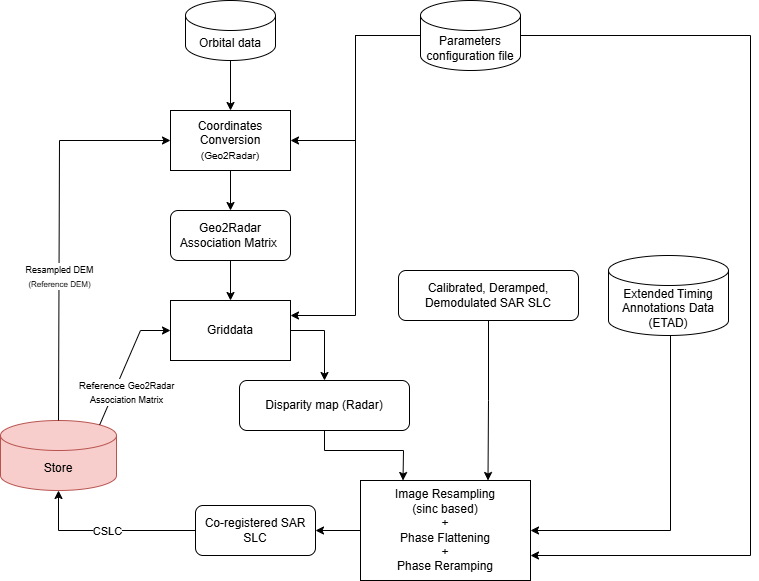

The diagram above was exported from draw.io. Its source (the exported page's mxGraphModel, read from the mxfile embedded in the PNG):
<mxGraphModel dx="1345" dy="697" grid="1" gridSize="10" guides="1" tooltips="1" connect="1" arrows="1" fold="1" page="1" pageScale="1" pageWidth="827" pageHeight="1169" math="0" shadow="0">
  <root>
    <mxCell id="WIyWlLk6GJQsqaUBKTNV-0" />
    <mxCell id="WIyWlLk6GJQsqaUBKTNV-1" parent="WIyWlLk6GJQsqaUBKTNV-0" />
    <mxCell id="OvhnyvlMHVa7TLJAT6Tc-2" style="edgeStyle=orthogonalEdgeStyle;rounded=0;orthogonalLoop=1;jettySize=auto;html=1;entryX=1;entryY=0.5;entryDx=0;entryDy=0;" parent="WIyWlLk6GJQsqaUBKTNV-1" source="PQ-MEt9oW-ObY66gXchk-1" target="PQ-MEt9oW-ObY66gXchk-34" edge="1">
      <mxGeometry relative="1" as="geometry" />
    </mxCell>
    <mxCell id="OvhnyvlMHVa7TLJAT6Tc-3" style="edgeStyle=orthogonalEdgeStyle;rounded=0;orthogonalLoop=1;jettySize=auto;html=1;entryX=1;entryY=0.75;entryDx=0;entryDy=0;" parent="WIyWlLk6GJQsqaUBKTNV-1" source="PQ-MEt9oW-ObY66gXchk-1" target="K1t6E-HwbKBMjcGQk-2_-18" edge="1">
      <mxGeometry relative="1" as="geometry">
        <Array as="points">
          <mxPoint x="840" y="255" />
          <mxPoint x="840" y="775" />
        </Array>
      </mxGeometry>
    </mxCell>
    <mxCell id="OvhnyvlMHVa7TLJAT6Tc-5" style="edgeStyle=orthogonalEdgeStyle;rounded=0;orthogonalLoop=1;jettySize=auto;html=1;entryX=1;entryY=0.25;entryDx=0;entryDy=0;" parent="WIyWlLk6GJQsqaUBKTNV-1" source="PQ-MEt9oW-ObY66gXchk-1" target="K1t6E-HwbKBMjcGQk-2_-14" edge="1">
      <mxGeometry relative="1" as="geometry" />
    </mxCell>
    <mxCell id="PQ-MEt9oW-ObY66gXchk-1" value="Parameters configuration file" style="shape=cylinder3;whiteSpace=wrap;html=1;boundedLbl=1;backgroundOutline=1;size=15;" parent="WIyWlLk6GJQsqaUBKTNV-1" vertex="1">
      <mxGeometry x="510" y="220" width="100" height="70" as="geometry" />
    </mxCell>
    <mxCell id="PQ-MEt9oW-ObY66gXchk-12" value="Store" style="shape=cylinder3;whiteSpace=wrap;html=1;boundedLbl=1;backgroundOutline=1;size=15;fillColor=#f8cecc;strokeColor=#b85450;points=[[0,0,0,0,15],[0,0,0,0,40],[0,0,0,0,90],[0,0.5,0,0,0],[0,1,0,0,-15],[0.145,0,0,0,4.35],[0.145,1,0,0,-4.35],[0.5,0,0,0,0],[0.5,1,0,0,0],[0.855,0,0,0,4.35],[0.855,1,0,0,-4.35],[1,0,0,0,15],[1,0,0,0,40],[1,0,0,0,90],[1,0.5,0,0,0],[1,1,0,0,-15]];" parent="WIyWlLk6GJQsqaUBKTNV-1" vertex="1">
      <mxGeometry x="90" y="640" width="116" height="70" as="geometry" />
    </mxCell>
    <mxCell id="PQ-MEt9oW-ObY66gXchk-34" value="Coordinates Conversion &lt;font style=&quot;font-size: 10px;&quot;&gt;(Geo2Radar)&lt;/font&gt;" style="rounded=0;whiteSpace=wrap;html=1;" parent="WIyWlLk6GJQsqaUBKTNV-1" vertex="1">
      <mxGeometry x="260" y="330" width="120" height="60" as="geometry" />
    </mxCell>
    <mxCell id="PQ-MEt9oW-ObY66gXchk-36" value="" style="endArrow=classic;html=1;rounded=0;entryX=0;entryY=0.5;entryDx=0;entryDy=0;exitX=0.5;exitY=0;exitDx=0;exitDy=0;exitPerimeter=0;" parent="WIyWlLk6GJQsqaUBKTNV-1" source="PQ-MEt9oW-ObY66gXchk-12" target="PQ-MEt9oW-ObY66gXchk-34" edge="1">
      <mxGeometry relative="1" as="geometry">
        <mxPoint x="210" y="510" as="sourcePoint" />
        <mxPoint x="37" y="275" as="targetPoint" />
        <Array as="points">
          <mxPoint x="149" y="360" />
        </Array>
      </mxGeometry>
    </mxCell>
    <mxCell id="PQ-MEt9oW-ObY66gXchk-37" value="&lt;font style=&quot;font-size: 9px;&quot;&gt;Resampled DEM&lt;/font&gt;&lt;div&gt;&lt;font style=&quot;font-size: 8px;&quot;&gt;(Reference DEM)&lt;/font&gt;&lt;/div&gt;" style="edgeLabel;resizable=0;html=1;;align=center;verticalAlign=middle;" parent="PQ-MEt9oW-ObY66gXchk-36" connectable="0" vertex="1">
      <mxGeometry relative="1" as="geometry">
        <mxPoint y="51" as="offset" />
      </mxGeometry>
    </mxCell>
    <mxCell id="OvhnyvlMHVa7TLJAT6Tc-1" style="edgeStyle=orthogonalEdgeStyle;rounded=0;orthogonalLoop=1;jettySize=auto;html=1;entryX=0.5;entryY=0;entryDx=0;entryDy=0;" parent="WIyWlLk6GJQsqaUBKTNV-1" source="PQ-MEt9oW-ObY66gXchk-43" target="PQ-MEt9oW-ObY66gXchk-34" edge="1">
      <mxGeometry relative="1" as="geometry" />
    </mxCell>
    <mxCell id="PQ-MEt9oW-ObY66gXchk-43" value="Orbital data" style="shape=cylinder3;whiteSpace=wrap;html=1;boundedLbl=1;backgroundOutline=1;size=15;" parent="WIyWlLk6GJQsqaUBKTNV-1" vertex="1">
      <mxGeometry x="275" y="220" width="90" height="60" as="geometry" />
    </mxCell>
    <mxCell id="OvhnyvlMHVa7TLJAT6Tc-0" style="edgeStyle=orthogonalEdgeStyle;rounded=0;orthogonalLoop=1;jettySize=auto;html=1;entryX=1;entryY=0.5;entryDx=0;entryDy=0;" parent="WIyWlLk6GJQsqaUBKTNV-1" source="PQ-MEt9oW-ObY66gXchk-49" target="K1t6E-HwbKBMjcGQk-2_-18" edge="1">
      <mxGeometry relative="1" as="geometry">
        <Array as="points">
          <mxPoint x="760" y="750" />
        </Array>
      </mxGeometry>
    </mxCell>
    <mxCell id="PQ-MEt9oW-ObY66gXchk-49" value="Extended Timing Annotations Data (ETAD)" style="shape=cylinder3;whiteSpace=wrap;html=1;boundedLbl=1;backgroundOutline=1;size=15;" parent="WIyWlLk6GJQsqaUBKTNV-1" vertex="1">
      <mxGeometry x="698" y="475" width="120" height="80" as="geometry" />
    </mxCell>
    <mxCell id="QrXjcze0zLu9A7pJKaMD-1" value="" style="endArrow=classic;html=1;rounded=0;exitX=0;exitY=0.5;exitDx=0;exitDy=0;entryX=0.5;entryY=1;entryDx=0;entryDy=0;entryPerimeter=0;" parent="WIyWlLk6GJQsqaUBKTNV-1" source="K1t6E-HwbKBMjcGQk-2_-22" target="PQ-MEt9oW-ObY66gXchk-12" edge="1">
      <mxGeometry relative="1" as="geometry">
        <mxPoint x="-326.65" y="465" as="sourcePoint" />
        <mxPoint x="-389.9999999999999" y="699.3499999999999" as="targetPoint" />
        <Array as="points">
          <mxPoint x="148" y="750" />
        </Array>
      </mxGeometry>
    </mxCell>
    <mxCell id="QrXjcze0zLu9A7pJKaMD-2" value="CSLC" style="edgeLabel;resizable=0;html=1;;align=center;verticalAlign=middle;" parent="QrXjcze0zLu9A7pJKaMD-1" connectable="0" vertex="1">
      <mxGeometry relative="1" as="geometry" />
    </mxCell>
    <mxCell id="K1t6E-HwbKBMjcGQk-2_-2" value="" style="endArrow=classic;html=1;rounded=0;entryX=0;entryY=0.5;entryDx=0;entryDy=0;exitX=0.855;exitY=0;exitDx=0;exitDy=4.35;exitPerimeter=0;" parent="WIyWlLk6GJQsqaUBKTNV-1" source="PQ-MEt9oW-ObY66gXchk-12" target="K1t6E-HwbKBMjcGQk-2_-14" edge="1">
      <mxGeometry relative="1" as="geometry">
        <mxPoint x="-230" y="640" as="sourcePoint" />
        <mxPoint x="-145" y="380" as="targetPoint" />
        <Array as="points">
          <mxPoint x="230" y="550" />
        </Array>
      </mxGeometry>
    </mxCell>
    <mxCell id="K1t6E-HwbKBMjcGQk-2_-3" value="&lt;div&gt;&lt;font size=&quot;1&quot;&gt;Reference&amp;nbsp;&lt;/font&gt;&lt;span style=&quot;font-size: 9px;&quot;&gt;Geo2Radar&lt;/span&gt;&lt;/div&gt;&lt;div&gt;&lt;font style=&quot;font-size: 9px;&quot;&gt;Association Matrix&lt;/font&gt;&lt;/div&gt;" style="edgeLabel;resizable=0;html=1;;align=center;verticalAlign=middle;" parent="K1t6E-HwbKBMjcGQk-2_-2" connectable="0" vertex="1">
      <mxGeometry relative="1" as="geometry">
        <mxPoint y="28" as="offset" />
      </mxGeometry>
    </mxCell>
    <mxCell id="K1t6E-HwbKBMjcGQk-2_-4" value="Geo2Radar Association Matrix&amp;nbsp;" style="rounded=1;whiteSpace=wrap;html=1;" parent="WIyWlLk6GJQsqaUBKTNV-1" vertex="1">
      <mxGeometry x="260" y="430" width="120" height="50" as="geometry" />
    </mxCell>
    <mxCell id="K1t6E-HwbKBMjcGQk-2_-5" value="" style="endArrow=classic;html=1;rounded=0;exitX=0.5;exitY=1;exitDx=0;exitDy=0;entryX=0.5;entryY=0;entryDx=0;entryDy=0;" parent="WIyWlLk6GJQsqaUBKTNV-1" source="PQ-MEt9oW-ObY66gXchk-34" target="K1t6E-HwbKBMjcGQk-2_-4" edge="1">
      <mxGeometry width="50" height="50" relative="1" as="geometry">
        <mxPoint x="250" y="695" as="sourcePoint" />
        <mxPoint x="300" y="645" as="targetPoint" />
      </mxGeometry>
    </mxCell>
    <mxCell id="OvhnyvlMHVa7TLJAT6Tc-4" style="edgeStyle=orthogonalEdgeStyle;rounded=0;orthogonalLoop=1;jettySize=auto;html=1;entryX=0.75;entryY=0;entryDx=0;entryDy=0;" parent="WIyWlLk6GJQsqaUBKTNV-1" source="K1t6E-HwbKBMjcGQk-2_-12" target="K1t6E-HwbKBMjcGQk-2_-18" edge="1">
      <mxGeometry relative="1" as="geometry" />
    </mxCell>
    <mxCell id="K1t6E-HwbKBMjcGQk-2_-12" value="Calibrated, Deramped, Demodulated SAR SLC" style="rounded=1;whiteSpace=wrap;html=1;" parent="WIyWlLk6GJQsqaUBKTNV-1" vertex="1">
      <mxGeometry x="488" y="490" width="180" height="50" as="geometry" />
    </mxCell>
    <mxCell id="K1t6E-HwbKBMjcGQk-2_-14" value="Griddata" style="rounded=0;whiteSpace=wrap;html=1;" parent="WIyWlLk6GJQsqaUBKTNV-1" vertex="1">
      <mxGeometry x="260" y="520" width="120" height="60" as="geometry" />
    </mxCell>
    <mxCell id="K1t6E-HwbKBMjcGQk-2_-15" value="" style="endArrow=classic;html=1;rounded=0;exitX=0.5;exitY=1;exitDx=0;exitDy=0;entryX=0.5;entryY=0;entryDx=0;entryDy=0;" parent="WIyWlLk6GJQsqaUBKTNV-1" source="K1t6E-HwbKBMjcGQk-2_-4" target="K1t6E-HwbKBMjcGQk-2_-14" edge="1">
      <mxGeometry width="50" height="50" relative="1" as="geometry">
        <mxPoint x="330" y="400" as="sourcePoint" />
        <mxPoint x="330" y="440" as="targetPoint" />
      </mxGeometry>
    </mxCell>
    <mxCell id="K1t6E-HwbKBMjcGQk-2_-16" value="Disparity map (Radar)" style="rounded=1;whiteSpace=wrap;html=1;" parent="WIyWlLk6GJQsqaUBKTNV-1" vertex="1">
      <mxGeometry x="329" y="600" width="170" height="50" as="geometry" />
    </mxCell>
    <mxCell id="K1t6E-HwbKBMjcGQk-2_-18" value="Image Resampling&lt;div&gt;(sinc based)&lt;div&gt;+&lt;/div&gt;&lt;div&gt;Phase Flattening&lt;/div&gt;&lt;div&gt;+&lt;/div&gt;&lt;div&gt;Phase Reramping&lt;/div&gt;&lt;/div&gt;" style="rounded=0;whiteSpace=wrap;html=1;" parent="WIyWlLk6GJQsqaUBKTNV-1" vertex="1">
      <mxGeometry x="450" y="700" width="170" height="100" as="geometry" />
    </mxCell>
    <mxCell id="K1t6E-HwbKBMjcGQk-2_-19" value="" style="endArrow=classic;html=1;rounded=0;exitX=1;exitY=0.5;exitDx=0;exitDy=0;entryX=0.5;entryY=0;entryDx=0;entryDy=0;" parent="WIyWlLk6GJQsqaUBKTNV-1" source="K1t6E-HwbKBMjcGQk-2_-14" target="K1t6E-HwbKBMjcGQk-2_-16" edge="1">
      <mxGeometry width="50" height="50" relative="1" as="geometry">
        <mxPoint x="330" y="490" as="sourcePoint" />
        <mxPoint x="330" y="530" as="targetPoint" />
        <Array as="points">
          <mxPoint x="414" y="550" />
        </Array>
      </mxGeometry>
    </mxCell>
    <mxCell id="K1t6E-HwbKBMjcGQk-2_-20" value="" style="endArrow=classic;html=1;rounded=0;exitX=0.5;exitY=1;exitDx=0;exitDy=0;entryX=0.25;entryY=0;entryDx=0;entryDy=0;" parent="WIyWlLk6GJQsqaUBKTNV-1" source="K1t6E-HwbKBMjcGQk-2_-16" target="K1t6E-HwbKBMjcGQk-2_-18" edge="1">
      <mxGeometry width="50" height="50" relative="1" as="geometry">
        <mxPoint x="390" y="560" as="sourcePoint" />
        <mxPoint x="424" y="610" as="targetPoint" />
        <Array as="points">
          <mxPoint x="414" y="670" />
          <mxPoint x="493" y="670" />
        </Array>
      </mxGeometry>
    </mxCell>
    <mxCell id="K1t6E-HwbKBMjcGQk-2_-22" value="Co-registered SAR SLC" style="rounded=1;whiteSpace=wrap;html=1;" parent="WIyWlLk6GJQsqaUBKTNV-1" vertex="1">
      <mxGeometry x="285" y="725" width="120" height="50" as="geometry" />
    </mxCell>
    <mxCell id="K1t6E-HwbKBMjcGQk-2_-23" value="" style="endArrow=classic;html=1;rounded=0;exitX=0;exitY=0.5;exitDx=0;exitDy=0;entryX=1;entryY=0.5;entryDx=0;entryDy=0;" parent="WIyWlLk6GJQsqaUBKTNV-1" source="K1t6E-HwbKBMjcGQk-2_-18" target="K1t6E-HwbKBMjcGQk-2_-22" edge="1">
      <mxGeometry width="50" height="50" relative="1" as="geometry">
        <mxPoint x="390" y="560" as="sourcePoint" />
        <mxPoint x="424" y="610" as="targetPoint" />
        <Array as="points" />
      </mxGeometry>
    </mxCell>
  </root>
</mxGraphModel>